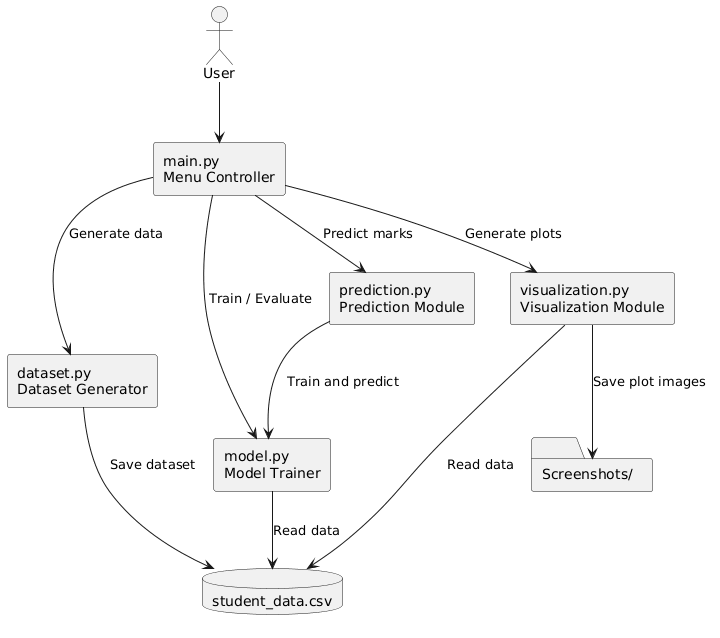

The diagram above was rendered by PlantUML. Its source (embedded in the PNG):
@startuml
skinparam componentStyle rectangle

actor User

component "main.py\nMenu Controller" as Main
component "dataset.py\nDataset Generator" as Dataset
component "model.py\nModel Trainer" as Model
component "prediction.py\nPrediction Module" as Prediction
component "visualization.py\nVisualization Module" as Visual

database "student_data.csv" as CSV
folder "Screenshots/" as Screenshots

User --> Main

Main --> Dataset : Generate data
Dataset --> CSV : Save dataset

Main --> Model : Train / Evaluate
Model --> CSV : Read data

Main --> Prediction : Predict marks
Prediction --> Model : Train and predict

Main --> Visual : Generate plots
Visual --> CSV : Read data
Visual --> Screenshots : Save plot images
@enduml